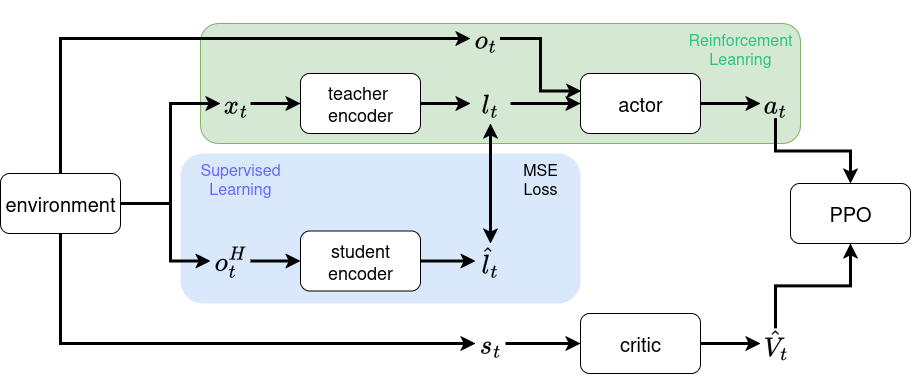

The diagram above was exported from draw.io. Its source (the exported page's mxGraphModel, read from the mxfile embedded in the PNG):
<mxGraphModel dx="2101" dy="723" grid="1" gridSize="10" guides="1" tooltips="1" connect="1" arrows="1" fold="1" page="1" pageScale="1" pageWidth="850" pageHeight="1100" math="1" shadow="0">
  <root>
    <mxCell id="0" />
    <mxCell id="1" parent="0" />
    <mxCell id="O9BYHEmlkfMyc-fhPoVV-36" value="" style="rounded=1;whiteSpace=wrap;html=1;fillColor=#d5e8d4;strokeColor=#82b366;" vertex="1" parent="1">
      <mxGeometry x="110" y="190" width="600" height="120" as="geometry" />
    </mxCell>
    <mxCell id="O9BYHEmlkfMyc-fhPoVV-34" value="" style="rounded=1;whiteSpace=wrap;html=1;fillColor=#dae8fc;strokeColor=none;" vertex="1" parent="1">
      <mxGeometry x="90" y="320" width="400" height="150" as="geometry" />
    </mxCell>
    <mxCell id="S2K1FbiE3ooMqqQoLqO--2" value="&lt;div&gt;teacher&amp;nbsp;&lt;/div&gt;&lt;div&gt;encoder&lt;/div&gt;" style="rounded=1;whiteSpace=wrap;html=1;fontSize=18;" parent="1" vertex="1">
      <mxGeometry x="210" y="240" width="120" height="60" as="geometry" />
    </mxCell>
    <mxCell id="O9BYHEmlkfMyc-fhPoVV-1" value="&lt;div&gt;student&lt;/div&gt;&lt;div&gt;encoder&lt;/div&gt;" style="rounded=1;whiteSpace=wrap;html=1;fontSize=18;" vertex="1" parent="1">
      <mxGeometry x="210" y="397.5" width="120" height="60" as="geometry" />
    </mxCell>
    <mxCell id="O9BYHEmlkfMyc-fhPoVV-2" value="" style="endArrow=classic;html=1;rounded=0;entryX=0;entryY=0.5;entryDx=0;entryDy=0;strokeWidth=3;exitX=1;exitY=0.5;exitDx=0;exitDy=0;" edge="1" parent="1" source="O9BYHEmlkfMyc-fhPoVV-3" target="S2K1FbiE3ooMqqQoLqO--2">
      <mxGeometry width="50" height="50" relative="1" as="geometry">
        <mxPoint x="160" y="270" as="sourcePoint" />
        <mxPoint x="150" y="250" as="targetPoint" />
      </mxGeometry>
    </mxCell>
    <mxCell id="O9BYHEmlkfMyc-fhPoVV-3" value="$$x_t$$" style="text;html=1;align=center;verticalAlign=middle;whiteSpace=wrap;rounded=0;fontSize=24;" vertex="1" parent="1">
      <mxGeometry x="130" y="255" width="30" height="30" as="geometry" />
    </mxCell>
    <mxCell id="O9BYHEmlkfMyc-fhPoVV-4" value="$$o_t^H$$" style="text;html=1;align=center;verticalAlign=middle;whiteSpace=wrap;rounded=0;fontSize=24;" vertex="1" parent="1">
      <mxGeometry x="120" y="412.5" width="40" height="30" as="geometry" />
    </mxCell>
    <mxCell id="O9BYHEmlkfMyc-fhPoVV-5" value="" style="endArrow=classic;html=1;rounded=0;strokeWidth=3;exitX=1;exitY=0.5;exitDx=0;exitDy=0;" edge="1" parent="1" source="O9BYHEmlkfMyc-fhPoVV-4" target="O9BYHEmlkfMyc-fhPoVV-1">
      <mxGeometry width="50" height="50" relative="1" as="geometry">
        <mxPoint x="160" y="430" as="sourcePoint" />
        <mxPoint x="210" y="429.5" as="targetPoint" />
      </mxGeometry>
    </mxCell>
    <mxCell id="O9BYHEmlkfMyc-fhPoVV-6" value="" style="endArrow=classic;html=1;rounded=0;strokeWidth=3;entryX=0;entryY=0.5;entryDx=0;entryDy=0;exitX=1;exitY=0.5;exitDx=0;exitDy=0;" edge="1" parent="1" source="O9BYHEmlkfMyc-fhPoVV-1" target="O9BYHEmlkfMyc-fhPoVV-8">
      <mxGeometry width="50" height="50" relative="1" as="geometry">
        <mxPoint x="330" y="429.5" as="sourcePoint" />
        <mxPoint x="380" y="430" as="targetPoint" />
      </mxGeometry>
    </mxCell>
    <mxCell id="O9BYHEmlkfMyc-fhPoVV-7" value="" style="endArrow=classic;html=1;rounded=0;strokeWidth=3;entryX=0;entryY=0.5;entryDx=0;entryDy=0;exitX=1;exitY=0.5;exitDx=0;exitDy=0;" edge="1" parent="1" source="S2K1FbiE3ooMqqQoLqO--2" target="O9BYHEmlkfMyc-fhPoVV-9">
      <mxGeometry width="50" height="50" relative="1" as="geometry">
        <mxPoint x="330" y="269.5" as="sourcePoint" />
        <mxPoint x="380" y="270" as="targetPoint" />
      </mxGeometry>
    </mxCell>
    <mxCell id="O9BYHEmlkfMyc-fhPoVV-8" value="$$\hat{l}_t$$" style="text;html=1;align=center;verticalAlign=middle;whiteSpace=wrap;rounded=0;fontSize=24;" vertex="1" parent="1">
      <mxGeometry x="385" y="410" width="30" height="35" as="geometry" />
    </mxCell>
    <mxCell id="O9BYHEmlkfMyc-fhPoVV-9" value="$$l_t$$" style="text;html=1;align=center;verticalAlign=middle;whiteSpace=wrap;rounded=0;fontSize=24;" vertex="1" parent="1">
      <mxGeometry x="380" y="250" width="40" height="40" as="geometry" />
    </mxCell>
    <mxCell id="O9BYHEmlkfMyc-fhPoVV-11" value="" style="endArrow=classic;html=1;rounded=0;strokeWidth=3;startArrow=classic;startFill=1;" edge="1" parent="1" source="O9BYHEmlkfMyc-fhPoVV-8" target="O9BYHEmlkfMyc-fhPoVV-9">
      <mxGeometry width="50" height="50" relative="1" as="geometry">
        <mxPoint x="385" y="340" as="sourcePoint" />
        <mxPoint x="435" y="340.5" as="targetPoint" />
      </mxGeometry>
    </mxCell>
    <mxCell id="O9BYHEmlkfMyc-fhPoVV-12" value="&lt;div&gt;MSE&lt;/div&gt;&lt;div&gt;Loss&lt;/div&gt;" style="text;html=1;align=center;verticalAlign=middle;whiteSpace=wrap;rounded=0;fontSize=16;" vertex="1" parent="1">
      <mxGeometry x="420" y="330" width="60" height="30" as="geometry" />
    </mxCell>
    <mxCell id="O9BYHEmlkfMyc-fhPoVV-13" value="" style="endArrow=classic;html=1;rounded=0;strokeWidth=3;exitX=1;exitY=0.5;exitDx=0;exitDy=0;entryX=0;entryY=0.5;entryDx=0;entryDy=0;" edge="1" parent="1" source="O9BYHEmlkfMyc-fhPoVV-9" target="O9BYHEmlkfMyc-fhPoVV-14">
      <mxGeometry width="50" height="50" relative="1" as="geometry">
        <mxPoint x="430" y="269.66" as="sourcePoint" />
        <mxPoint x="490" y="265" as="targetPoint" />
      </mxGeometry>
    </mxCell>
    <mxCell id="O9BYHEmlkfMyc-fhPoVV-14" value="actor" style="rounded=1;whiteSpace=wrap;html=1;fontSize=20;" vertex="1" parent="1">
      <mxGeometry x="490" y="240" width="120" height="60" as="geometry" />
    </mxCell>
    <mxCell id="O9BYHEmlkfMyc-fhPoVV-15" value="$$o_t$$" style="text;html=1;align=center;verticalAlign=middle;whiteSpace=wrap;rounded=0;fontSize=24;" vertex="1" parent="1">
      <mxGeometry x="380" y="190" width="30" height="30" as="geometry" />
    </mxCell>
    <mxCell id="O9BYHEmlkfMyc-fhPoVV-16" value="" style="endArrow=classic;html=1;rounded=0;strokeWidth=3;exitX=1;exitY=0.5;exitDx=0;exitDy=0;entryX=0.008;entryY=0.291;entryDx=0;entryDy=0;entryPerimeter=0;edgeStyle=orthogonalEdgeStyle;" edge="1" parent="1" source="O9BYHEmlkfMyc-fhPoVV-15" target="O9BYHEmlkfMyc-fhPoVV-14">
      <mxGeometry width="50" height="50" relative="1" as="geometry">
        <mxPoint x="460" y="200" as="sourcePoint" />
        <mxPoint x="510" y="200" as="targetPoint" />
      </mxGeometry>
    </mxCell>
    <mxCell id="O9BYHEmlkfMyc-fhPoVV-33" style="edgeStyle=orthogonalEdgeStyle;rounded=0;orthogonalLoop=1;jettySize=auto;html=1;entryX=0.5;entryY=0;entryDx=0;entryDy=0;strokeWidth=3;" edge="1" parent="1" source="O9BYHEmlkfMyc-fhPoVV-17" target="O9BYHEmlkfMyc-fhPoVV-31">
      <mxGeometry relative="1" as="geometry" />
    </mxCell>
    <mxCell id="O9BYHEmlkfMyc-fhPoVV-17" value="$$a_t$$" style="text;html=1;align=center;verticalAlign=middle;whiteSpace=wrap;rounded=0;fontSize=24;" vertex="1" parent="1">
      <mxGeometry x="670" y="255" width="30" height="30" as="geometry" />
    </mxCell>
    <mxCell id="O9BYHEmlkfMyc-fhPoVV-18" value="" style="endArrow=classic;html=1;rounded=0;strokeWidth=3;exitX=1;exitY=0.5;exitDx=0;exitDy=0;entryX=0;entryY=0.5;entryDx=0;entryDy=0;" edge="1" parent="1" source="O9BYHEmlkfMyc-fhPoVV-14" target="O9BYHEmlkfMyc-fhPoVV-17">
      <mxGeometry width="50" height="50" relative="1" as="geometry">
        <mxPoint x="660" y="340" as="sourcePoint" />
        <mxPoint x="730" y="340" as="targetPoint" />
      </mxGeometry>
    </mxCell>
    <mxCell id="O9BYHEmlkfMyc-fhPoVV-19" value="critic" style="rounded=1;whiteSpace=wrap;html=1;fontSize=20;" vertex="1" parent="1">
      <mxGeometry x="490" y="480" width="120" height="60" as="geometry" />
    </mxCell>
    <mxCell id="O9BYHEmlkfMyc-fhPoVV-20" value="&lt;div&gt;$$s_t$$&lt;/div&gt;" style="text;html=1;align=center;verticalAlign=middle;whiteSpace=wrap;rounded=0;fontSize=24;" vertex="1" parent="1">
      <mxGeometry x="385" y="495" width="30" height="30" as="geometry" />
    </mxCell>
    <mxCell id="O9BYHEmlkfMyc-fhPoVV-21" value="" style="endArrow=classic;html=1;rounded=0;strokeWidth=3;exitX=1;exitY=0.5;exitDx=0;exitDy=0;entryX=0;entryY=0.5;entryDx=0;entryDy=0;" edge="1" parent="1" source="O9BYHEmlkfMyc-fhPoVV-20" target="O9BYHEmlkfMyc-fhPoVV-19">
      <mxGeometry width="50" height="50" relative="1" as="geometry">
        <mxPoint x="440" y="530" as="sourcePoint" />
        <mxPoint x="510" y="530" as="targetPoint" />
      </mxGeometry>
    </mxCell>
    <mxCell id="O9BYHEmlkfMyc-fhPoVV-32" style="edgeStyle=orthogonalEdgeStyle;rounded=0;orthogonalLoop=1;jettySize=auto;html=1;entryX=0.5;entryY=1;entryDx=0;entryDy=0;strokeWidth=3;" edge="1" parent="1" source="O9BYHEmlkfMyc-fhPoVV-22" target="O9BYHEmlkfMyc-fhPoVV-31">
      <mxGeometry relative="1" as="geometry" />
    </mxCell>
    <mxCell id="O9BYHEmlkfMyc-fhPoVV-22" value="&lt;div&gt;$$\hat{V}_t$$&lt;/div&gt;" style="text;html=1;align=center;verticalAlign=middle;whiteSpace=wrap;rounded=0;fontSize=24;" vertex="1" parent="1">
      <mxGeometry x="670" y="495" width="30" height="30" as="geometry" />
    </mxCell>
    <mxCell id="O9BYHEmlkfMyc-fhPoVV-23" value="" style="endArrow=classic;html=1;rounded=0;strokeWidth=3;exitX=1;exitY=0.5;exitDx=0;exitDy=0;entryX=0;entryY=0.5;entryDx=0;entryDy=0;" edge="1" parent="1" source="O9BYHEmlkfMyc-fhPoVV-19" target="O9BYHEmlkfMyc-fhPoVV-22">
      <mxGeometry width="50" height="50" relative="1" as="geometry">
        <mxPoint x="630" y="400" as="sourcePoint" />
        <mxPoint x="690" y="400" as="targetPoint" />
      </mxGeometry>
    </mxCell>
    <mxCell id="O9BYHEmlkfMyc-fhPoVV-26" style="edgeStyle=orthogonalEdgeStyle;rounded=0;orthogonalLoop=1;jettySize=auto;html=1;entryX=0;entryY=0.5;entryDx=0;entryDy=0;strokeWidth=3;" edge="1" parent="1" source="O9BYHEmlkfMyc-fhPoVV-24" target="O9BYHEmlkfMyc-fhPoVV-3">
      <mxGeometry relative="1" as="geometry" />
    </mxCell>
    <mxCell id="O9BYHEmlkfMyc-fhPoVV-27" style="edgeStyle=orthogonalEdgeStyle;rounded=0;orthogonalLoop=1;jettySize=auto;html=1;entryX=0;entryY=0.5;entryDx=0;entryDy=0;strokeWidth=3;" edge="1" parent="1" source="O9BYHEmlkfMyc-fhPoVV-24" target="O9BYHEmlkfMyc-fhPoVV-4">
      <mxGeometry relative="1" as="geometry">
        <Array as="points">
          <mxPoint x="80" y="370" />
          <mxPoint x="80" y="428" />
        </Array>
      </mxGeometry>
    </mxCell>
    <mxCell id="O9BYHEmlkfMyc-fhPoVV-29" style="edgeStyle=orthogonalEdgeStyle;rounded=0;orthogonalLoop=1;jettySize=auto;html=1;entryX=0;entryY=0.5;entryDx=0;entryDy=0;strokeWidth=3;" edge="1" parent="1" source="O9BYHEmlkfMyc-fhPoVV-24" target="O9BYHEmlkfMyc-fhPoVV-15">
      <mxGeometry relative="1" as="geometry">
        <Array as="points">
          <mxPoint x="-30" y="205" />
        </Array>
      </mxGeometry>
    </mxCell>
    <mxCell id="O9BYHEmlkfMyc-fhPoVV-30" style="edgeStyle=orthogonalEdgeStyle;rounded=0;orthogonalLoop=1;jettySize=auto;html=1;entryX=0;entryY=0.5;entryDx=0;entryDy=0;strokeWidth=3;" edge="1" parent="1" source="O9BYHEmlkfMyc-fhPoVV-24" target="O9BYHEmlkfMyc-fhPoVV-20">
      <mxGeometry relative="1" as="geometry">
        <Array as="points">
          <mxPoint x="-30" y="510" />
        </Array>
      </mxGeometry>
    </mxCell>
    <mxCell id="O9BYHEmlkfMyc-fhPoVV-24" value="environment" style="rounded=1;whiteSpace=wrap;html=1;fontSize=20;" vertex="1" parent="1">
      <mxGeometry x="-90" y="340" width="120" height="60" as="geometry" />
    </mxCell>
    <mxCell id="O9BYHEmlkfMyc-fhPoVV-31" value="PPO" style="rounded=1;whiteSpace=wrap;html=1;fontSize=20;" vertex="1" parent="1">
      <mxGeometry x="700" y="350" width="120" height="60" as="geometry" />
    </mxCell>
    <mxCell id="O9BYHEmlkfMyc-fhPoVV-35" value="Supervised Learning" style="text;html=1;align=center;verticalAlign=middle;whiteSpace=wrap;rounded=0;fontSize=16;fillColor=none;strokeColor=none;fontColor=#6666FF;" vertex="1" parent="1">
      <mxGeometry x="120" y="330" width="60" height="30" as="geometry" />
    </mxCell>
    <mxCell id="O9BYHEmlkfMyc-fhPoVV-37" value="&lt;div&gt;Reinforcement&lt;/div&gt;&lt;div&gt;Leanring&lt;/div&gt;" style="text;html=1;align=center;verticalAlign=middle;whiteSpace=wrap;rounded=0;fontSize=16;fillColor=none;strokeColor=none;fontColor=light-dark(#2ec27e, #1f1f00);" vertex="1" parent="1">
      <mxGeometry x="620" y="200" width="60" height="30" as="geometry" />
    </mxCell>
  </root>
</mxGraphModel>